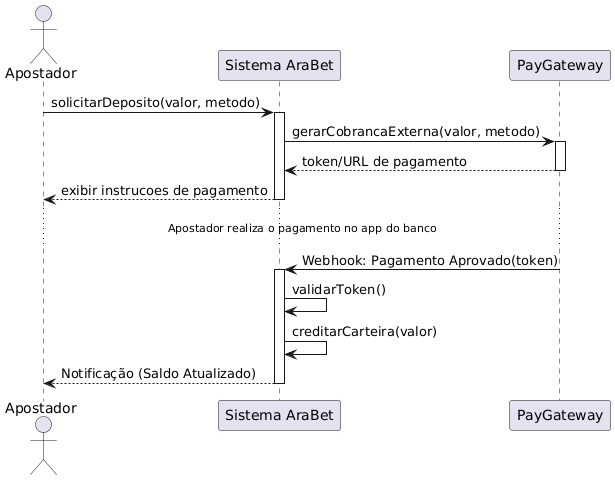

The diagram above was rendered by PlantUML. Its source (embedded in the PNG):
@startuml
actor Apostador
participant "Sistema AraBet" as sis
participant "PayGateway" as pg

Apostador -> sis: solicitarDeposito(valor, metodo)
activate sis
sis -> pg: gerarCobrancaExterna(valor, metodo)
activate pg
pg --> sis: token/URL de pagamento
deactivate pg
sis --> Apostador: exibir instrucoes de pagamento
deactivate sis

... Apostador realiza o pagamento no app do banco ...

pg -> sis: Webhook: Pagamento Aprovado(token)
activate sis
sis -> sis: validarToken()
sis -> sis: creditarCarteira(valor)
sis --> Apostador: Notificação (Saldo Atualizado)
deactivate sis
@enduml